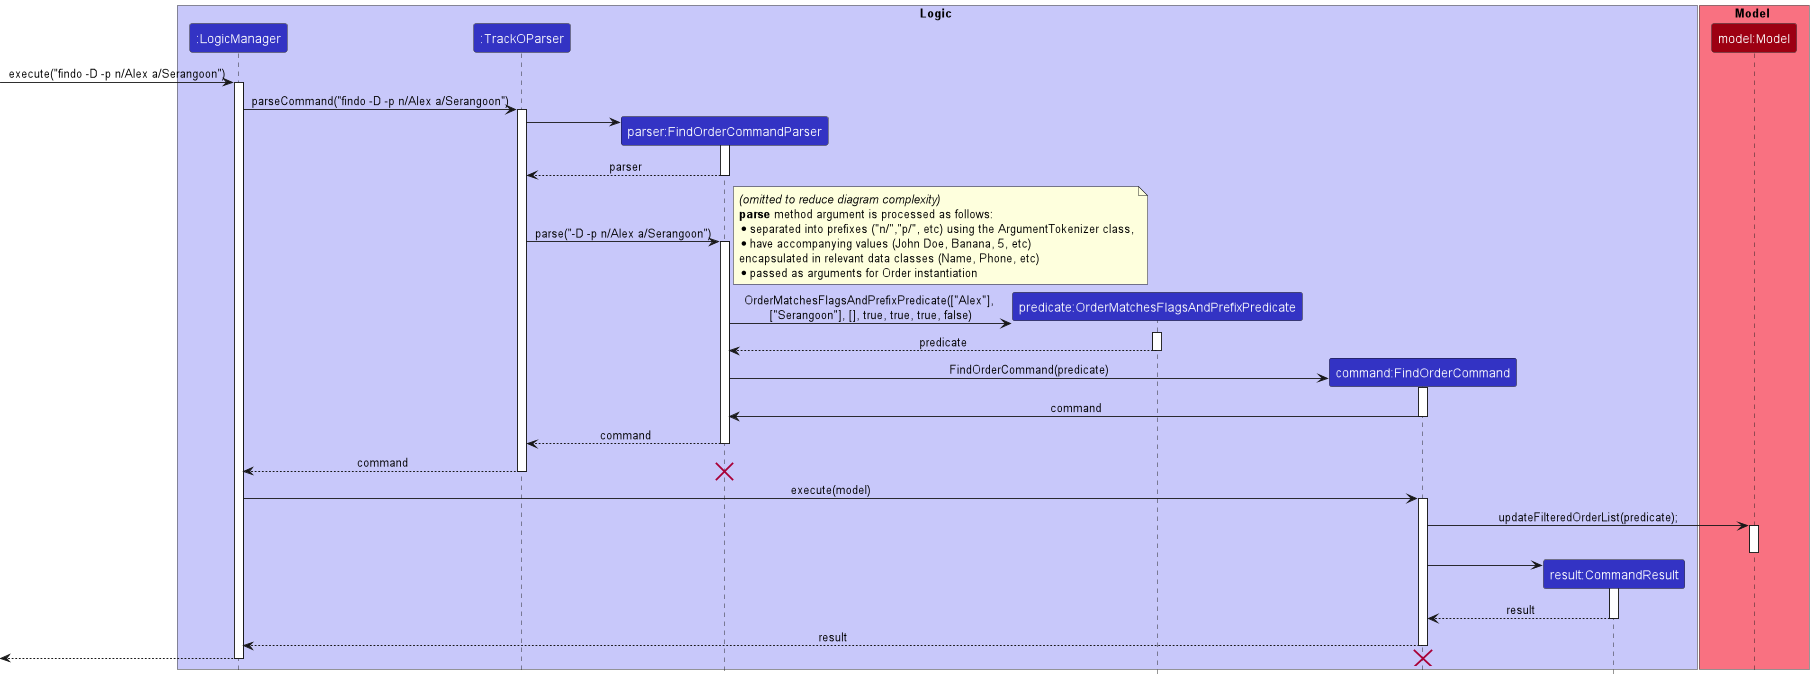

The diagram above was rendered by PlantUML. Its source (embedded in the PNG):
@startuml
!include style.puml
skinparam noteTextAlignment left

box Logic LOGIC_COLOR_T1
participant ":LogicManager" as LogicManager LOGIC_COLOR
participant ":TrackOParser" as TrackOParser LOGIC_COLOR
participant "parser:FindOrderCommandParser" as FindOrderCommandParser LOGIC_COLOR
participant "predicate:OrderMatchesFlagsAndPrefixPredicate" as OrderMatchesFlagsAndPrefixPredicate LOGIC_COLOR
participant "command:FindOrderCommand" as FindOrderCommand LOGIC_COLOR
participant "result:CommandResult" as CommandResult LOGIC_COLOR
end box

box Model MODEL_COLOR_T1
participant "model:Model" as Model MODEL_COLOR

end box

[-> LogicManager : execute("findo -D -p n/Alex a/Serangoon")
activate LogicManager

LogicManager -> TrackOParser : parseCommand("findo -D -p n/Alex a/Serangoon")
activate TrackOParser

create FindOrderCommandParser
TrackOParser -> FindOrderCommandParser
activate FindOrderCommandParser

FindOrderCommandParser --> TrackOParser : parser
deactivate FindOrderCommandParser

TrackOParser -> FindOrderCommandParser : parse("-D -p n/Alex a/Serangoon")
activate FindOrderCommandParser

note right
//(omitted to reduce diagram complexity)//
**parse** method argument is processed as follows:
* separated into prefixes ("n/","p/", etc) using the ArgumentTokenizer class,
* have accompanying values (John Doe, Banana, 5, etc)
encapsulated in relevant data classes (Name, Phone, etc)
* passed as arguments for Order instantiation
end note

create OrderMatchesFlagsAndPrefixPredicate
FindOrderCommandParser -> OrderMatchesFlagsAndPrefixPredicate: OrderMatchesFlagsAndPrefixPredicate(["Alex"], \n["Serangoon"], [], true, true, true, false)
activate OrderMatchesFlagsAndPrefixPredicate

OrderMatchesFlagsAndPrefixPredicate --> FindOrderCommandParser : predicate
deactivate OrderMatchesFlagsAndPrefixPredicate

create FindOrderCommand
FindOrderCommandParser -> FindOrderCommand : FindOrderCommand(predicate)
activate FindOrderCommand

FindOrderCommand -> FindOrderCommandParser : command
deactivate FindOrderCommand

FindOrderCommandParser --> TrackOParser : command
deactivate FindOrderCommandParser

TrackOParser --> LogicManager : command
deactivate TrackOParser

destroy FindOrderCommandParser

LogicManager -> FindOrderCommand : execute(model)
activate FindOrderCommand

FindOrderCommand -> Model : updateFilteredOrderList(predicate);
activate Model
deactivate Model

create CommandResult
FindOrderCommand -> CommandResult
activate CommandResult

CommandResult --> FindOrderCommand : result
deactivate CommandResult

FindOrderCommand --> LogicManager : result
deactivate FindOrderCommand

[<--LogicManager

destroy FindOrderCommand
deactivate LogicManager
@enduml